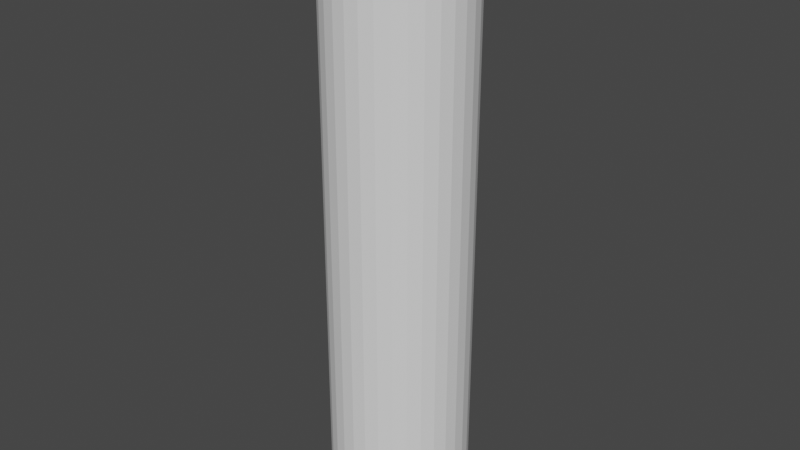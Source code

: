 # Source: cilindro.blend  (saved by Blender 3.1.7; exported with 4.5.12 LTS)
import bpy
from mathutils import Matrix  # noqa: F401  (used for matrix-valued properties, if any)

bpy.ops.wm.read_factory_settings(use_empty=True)
scene = bpy.context.scene
scene.name = 'Scene'

# ---- collections
col_collection = bpy.data.collections.new('Collection'); scene.collection.children.link(col_collection)

# ---- world
world_world = bpy.data.worlds.new('World'); scene.world = world_world
world_world.use_nodes = True; world_world.node_tree.nodes.clear()
_N = world_world.node_tree.nodes; _L = world_world.node_tree.links
n0 = _N.new('ShaderNodeOutputWorld'); n0.name = 'World Output'; n0.location = (300, 300)
n1 = _N.new('ShaderNodeBackground'); n1.name = 'Background'; n1.location = (10, 300)
n1.inputs[0].default_value = (0.05088, 0.05088, 0.05088, 1.0)
_L.new(n1.outputs[0], n0.inputs[0])
n0.is_active_output = True
world_world.color = (0.05088, 0.05088, 0.05088)
world_world.use_sun_shadow = False
world_world.sun_shadow_jitter_overblur = 0.0

# ---- meshes
me_cylinder = bpy.data.meshes.new('Cylinder')
me_cylinder.from_pydata([(0.0, 1.0, -1.0), (0.0, 1.0, 1.0), (0.1951, 0.9808, -1.0), (0.1951, 0.9808, 1.0), (0.3827, 0.9239, -1.0), (0.3827, 0.9239, 1.0), (0.5556, 0.8315, -1.0), (0.5556, 0.8315, 1.0), (0.7071, 0.7071, -1.0), (0.7071, 0.7071, 1.0), (0.8315, 0.5556, -1.0), (0.8315, 0.5556, 1.0), (0.9239, 0.3827, -1.0), (0.9239, 0.3827, 1.0), (0.9808, 0.1951, -1.0), (0.9808, 0.1951, 1.0), (1.0, -4.371e-08, -1.0), (1.0, -4.371e-08, 1.0), (0.9808, -0.1951, -1.0), (0.9808, -0.1951, 1.0), (0.9239, -0.3827, -1.0), (0.9239, -0.3827, 1.0), (0.8315, -0.5556, -1.0), (0.8315, -0.5556, 1.0), (0.7071, -0.7071, -1.0), (0.7071, -0.7071, 1.0), (0.5556, -0.8315, -1.0), (0.5556, -0.8315, 1.0), (0.3827, -0.9239, -1.0), (0.3827, -0.9239, 1.0), (0.1951, -0.9808, -1.0), (0.1951, -0.9808, 1.0), (-8.742e-08, -1.0, -1.0), (-8.742e-08, -1.0, 1.0), (-0.1951, -0.9808, -1.0), (-0.1951, -0.9808, 1.0), (-0.3827, -0.9239, -1.0), (-0.3827, -0.9239, 1.0), (-0.5556, -0.8315, -1.0), (-0.5556, -0.8315, 1.0), (-0.7071, -0.7071, -1.0), (-0.7071, -0.7071, 1.0), (-0.8315, -0.5556, -1.0), (-0.8315, -0.5556, 1.0), (-0.9239, -0.3827, -1.0), (-0.9239, -0.3827, 1.0), (-0.9808, -0.1951, -1.0), (-0.9808, -0.1951, 1.0), (-1.0, 1.192e-08, -1.0), (-1.0, 1.192e-08, 1.0), (-0.9808, 0.1951, -1.0), (-0.9808, 0.1951, 1.0), (-0.9239, 0.3827, -1.0), (-0.9239, 0.3827, 1.0), (-0.8315, 0.5556, -1.0), (-0.8315, 0.5556, 1.0), (-0.7071, 0.7071, -1.0), (-0.7071, 0.7071, 1.0), (-0.5556, 0.8315, -1.0), (-0.5556, 0.8315, 1.0), (-0.3827, 0.9239, -1.0), (-0.3827, 0.9239, 1.0), (-0.1951, 0.9808, -1.0), (-0.1951, 0.9808, 1.0)], [], [(0, 1, 3, 2), (2, 3, 5, 4), (4, 5, 7, 6), (6, 7, 9, 8), (8, 9, 11, 10), (10, 11, 13, 12), (12, 13, 15, 14), (14, 15, 17, 16), (16, 17, 19, 18), (18, 19, 21, 20), (20, 21, 23, 22), (22, 23, 25, 24), (24, 25, 27, 26), (26, 27, 29, 28), (28, 29, 31, 30), (30, 31, 33, 32), (32, 33, 35, 34), (34, 35, 37, 36), (36, 37, 39, 38), (38, 39, 41, 40), (40, 41, 43, 42), (42, 43, 45, 44), (44, 45, 47, 46), (46, 47, 49, 48), (48, 49, 51, 50), (50, 51, 53, 52), (52, 53, 55, 54), (54, 55, 57, 56), (56, 57, 59, 58), (58, 59, 61, 60), (60, 61, 63, 62), (62, 63, 1, 0)])
_uv = me_cylinder.uv_layers.new(name='UVMap')
_uv.uv.foreach_set('vector', [0.9396, 0.003888, 0.9332, 1.002, 0.902, 1.001, 0.9083, 0.003689, 0.9083, 0.003689, 0.902, 1.001, 0.8707, 1.001, 0.8771, 0.003491, 0.8771, 0.003491, 0.8707, 1.001, 0.8395, 1.001, 0.8458, 0.003292, 0.8458, 0.003292, 0.8395, 1.001, 0.8082, 1.001, 0.8146, 0.003093, 0.8146, 0.003093, 0.8082, 1.001, 0.777, 1.001, 0.7833, 0.002894, 0.7833, 0.002894, 0.777, 1.001, 0.7457, 1.0, 0.7521, 0.002696, 0.7521, 0.002696, 0.7457, 1.0, 0.7145, 1.0, 0.7208, 0.002497, 0.7208, 0.002497, 0.7145, 1.0, 0.6832, 1.0, 0.6896, 0.002298, 0.6896, 0.002298, 0.6832, 1.0, 0.652, 0.9999, 0.6583, 0.002099, 0.6583, 0.002099, 0.652, 0.9999, 0.6207, 0.9997, 0.6271, 0.001901, 0.6271, 0.001901, 0.6207, 0.9997, 0.5895, 0.9995, 0.5958, 0.001702, 0.5958, 0.001702, 0.5895, 0.9995, 0.5582, 0.9993, 0.5646, 0.001503, 0.5646, 0.001503, 0.5582, 0.9993, 0.527, 0.9991, 0.5333, 0.001305, 0.5333, 0.001305, 0.527, 0.9991, 0.4957, 0.9989, 0.5021, 0.001106, 0.5021, 0.001106, 0.4957, 0.9989, 0.4645, 0.9987, 0.4708, 0.0009076, 0.4708, 0.0009076, 0.4645, 0.9987, 0.4332, 0.9985, 0.4396, 0.000709, 0.4396, 0.000709, 0.4332, 0.9985, 0.402, 0.9983, 0.4083, 0.0005104, 0.4083, 0.0005104, 0.402, 0.9983, 0.3707, 0.9981, 0.3771, 0.0003119, 0.3771, 0.0003119, 0.3707, 0.9981, 0.3395, 0.9979, 0.3458, 0.0001132, 0.3458, 0.0001132, 0.3395, 0.9979, 0.3082, 0.9977, 0.3146, -8.529e-05, 0.3146, -8.529e-05, 0.3082, 0.9977, 0.277, 0.9975, 0.2833, -0.0002838, 0.2833, -0.0002838, 0.277, 0.9975, 0.2457, 0.9973, 0.2521, -0.0004824, 0.2521, -0.0004824, 0.2457, 0.9973, 0.2145, 0.9971, 0.2208, -0.0006809, 0.2208, -0.0006809, 0.2145, 0.9971, 0.1832, 0.9969, 0.1896, -0.0008794, 0.1896, -0.0008794, 0.1832, 0.9969, 0.152, 0.9967, 0.1583, -0.001078, 0.1583, -0.001078, 0.152, 0.9967, 0.1207, 0.9965, 0.1271, -0.001276, 0.1271, -0.001276, 0.1207, 0.9965, 0.08949, 0.9963, 0.09583, -0.001475, 0.09583, -0.001475, 0.08949, 0.9963, 0.05824, 0.9961, 0.06458, -0.001673, 0.06458, -0.001673, 0.05824, 0.9961, 0.02699, 0.9959, 0.03333, -0.001872, 0.03333, -0.001872, 0.02699, 0.9959, -0.004255, 0.9957, 0.002085, -0.00207, 1.002, 0.004286, 0.9957, 1.002, 0.9645, 1.002, 0.9708, 0.004087, 0.9708, 0.004087, 0.9645, 1.002, 0.9332, 1.002, 0.9396, 0.003888])
me_cylinder.use_remesh_fix_poles = True
me_cylinder.use_remesh_preserve_attributes = False
me_cylinder.update()

# ---- objects
ob_cylinder = bpy.data.objects.new('Cylinder', me_cylinder)

# ---- transforms, parenting, visibility, modifiers, constraints
ob_cylinder.location = (0.0, 0.0, 4.011)
ob_cylinder.scale = (0.4232, 0.4232, 1.817)

# ---- collection membership
col_collection.objects.link(ob_cylinder)

# ---- scene / render settings (as saved in the file)
scene.frame_start = 1; scene.frame_end = 250; scene.frame_set(1)
scene.render.engine = 'BLENDER_EEVEE_NEXT'
scene.cycles.sampling_pattern = 'TABULATED_SOBOL'
scene.cycles.use_light_tree = False
scene.view_settings.view_transform = 'Filmic'
bpy.context.view_layer.update()

# ---- added for rendering (the .blend has no active camera and no usable light): camera, sun
cam_auto = bpy.data.cameras.new('AutoCamera')
cam_auto.lens = 50.0
cam_auto.sensor_width = 36.0
cam_auto.clip_end = 1000.0
ob_auto_camera = bpy.data.objects.new('AutoCamera', cam_auto)
scene.collection.objects.link(ob_auto_camera)
ob_auto_camera.location = (3.54044, -4.24853, 6.84311)
ob_auto_camera.rotation_euler = (1.09748, -7.21219e-08, 0.694738)
scene.camera = ob_auto_camera
light_auto_sun = bpy.data.lights.new('AutoSun', 'SUN')
light_auto_sun.energy = 3.0
light_auto_sun.angle = 0.0523599
ob_auto_sun = bpy.data.objects.new('AutoSun', light_auto_sun)
scene.collection.objects.link(ob_auto_sun)
ob_auto_sun.rotation_euler = (0.872665, 0.174533, 0.523599)
bpy.context.view_layer.update()

